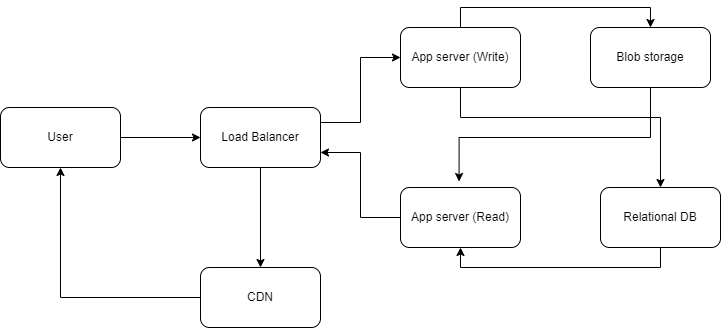

The diagram above was exported from draw.io. Its source (the exported page's mxGraphModel, read from the mxfile embedded in the PNG):
<mxGraphModel dx="882" dy="596" grid="1" gridSize="10" guides="1" tooltips="1" connect="1" arrows="1" fold="1" page="1" pageScale="1" pageWidth="850" pageHeight="1100" math="0" shadow="0">
  <root>
    <mxCell id="0" />
    <mxCell id="1" parent="0" />
    <mxCell id="jBEKDHHSdpzh8Pjyz_dg-6" style="edgeStyle=orthogonalEdgeStyle;rounded=0;orthogonalLoop=1;jettySize=auto;html=1;exitX=1;exitY=0.5;exitDx=0;exitDy=0;entryX=0;entryY=0.5;entryDx=0;entryDy=0;" edge="1" parent="1" source="jBEKDHHSdpzh8Pjyz_dg-1" target="jBEKDHHSdpzh8Pjyz_dg-2">
      <mxGeometry relative="1" as="geometry" />
    </mxCell>
    <mxCell id="jBEKDHHSdpzh8Pjyz_dg-1" value="User" style="rounded=1;whiteSpace=wrap;html=1;" vertex="1" parent="1">
      <mxGeometry x="80" y="160" width="120" height="60" as="geometry" />
    </mxCell>
    <mxCell id="jBEKDHHSdpzh8Pjyz_dg-4" style="edgeStyle=orthogonalEdgeStyle;rounded=0;orthogonalLoop=1;jettySize=auto;html=1;exitX=0.5;exitY=1;exitDx=0;exitDy=0;entryX=0.5;entryY=0;entryDx=0;entryDy=0;" edge="1" parent="1" source="jBEKDHHSdpzh8Pjyz_dg-2" target="jBEKDHHSdpzh8Pjyz_dg-3">
      <mxGeometry relative="1" as="geometry" />
    </mxCell>
    <mxCell id="jBEKDHHSdpzh8Pjyz_dg-15" style="edgeStyle=orthogonalEdgeStyle;rounded=0;orthogonalLoop=1;jettySize=auto;html=1;exitX=1;exitY=0.25;exitDx=0;exitDy=0;entryX=0;entryY=0.5;entryDx=0;entryDy=0;" edge="1" parent="1" source="jBEKDHHSdpzh8Pjyz_dg-2" target="jBEKDHHSdpzh8Pjyz_dg-8">
      <mxGeometry relative="1" as="geometry" />
    </mxCell>
    <mxCell id="jBEKDHHSdpzh8Pjyz_dg-2" value="Load Balancer" style="rounded=1;whiteSpace=wrap;html=1;" vertex="1" parent="1">
      <mxGeometry x="280" y="160" width="120" height="60" as="geometry" />
    </mxCell>
    <mxCell id="jBEKDHHSdpzh8Pjyz_dg-5" style="edgeStyle=orthogonalEdgeStyle;rounded=0;orthogonalLoop=1;jettySize=auto;html=1;exitX=0;exitY=0.5;exitDx=0;exitDy=0;" edge="1" parent="1" source="jBEKDHHSdpzh8Pjyz_dg-3" target="jBEKDHHSdpzh8Pjyz_dg-1">
      <mxGeometry relative="1" as="geometry" />
    </mxCell>
    <mxCell id="jBEKDHHSdpzh8Pjyz_dg-3" value="CDN" style="rounded=1;whiteSpace=wrap;html=1;" vertex="1" parent="1">
      <mxGeometry x="280" y="320" width="120" height="60" as="geometry" />
    </mxCell>
    <mxCell id="jBEKDHHSdpzh8Pjyz_dg-31" style="edgeStyle=orthogonalEdgeStyle;rounded=0;orthogonalLoop=1;jettySize=auto;html=1;exitX=0;exitY=0.5;exitDx=0;exitDy=0;entryX=1;entryY=0.75;entryDx=0;entryDy=0;" edge="1" parent="1" source="jBEKDHHSdpzh8Pjyz_dg-7" target="jBEKDHHSdpzh8Pjyz_dg-2">
      <mxGeometry relative="1" as="geometry" />
    </mxCell>
    <mxCell id="jBEKDHHSdpzh8Pjyz_dg-7" value="App server (Read)" style="rounded=1;whiteSpace=wrap;html=1;" vertex="1" parent="1">
      <mxGeometry x="480" y="240" width="120" height="60" as="geometry" />
    </mxCell>
    <mxCell id="jBEKDHHSdpzh8Pjyz_dg-26" style="edgeStyle=orthogonalEdgeStyle;rounded=0;orthogonalLoop=1;jettySize=auto;html=1;exitX=0.5;exitY=0;exitDx=0;exitDy=0;entryX=0.5;entryY=0;entryDx=0;entryDy=0;" edge="1" parent="1" source="jBEKDHHSdpzh8Pjyz_dg-8" target="jBEKDHHSdpzh8Pjyz_dg-9">
      <mxGeometry relative="1" as="geometry" />
    </mxCell>
    <mxCell id="jBEKDHHSdpzh8Pjyz_dg-27" style="edgeStyle=orthogonalEdgeStyle;rounded=0;orthogonalLoop=1;jettySize=auto;html=1;exitX=0.5;exitY=1;exitDx=0;exitDy=0;entryX=0.5;entryY=0;entryDx=0;entryDy=0;" edge="1" parent="1" source="jBEKDHHSdpzh8Pjyz_dg-8" target="jBEKDHHSdpzh8Pjyz_dg-10">
      <mxGeometry relative="1" as="geometry">
        <Array as="points">
          <mxPoint x="540" y="170" />
          <mxPoint x="740" y="170" />
        </Array>
      </mxGeometry>
    </mxCell>
    <mxCell id="jBEKDHHSdpzh8Pjyz_dg-8" value="App server (Write)" style="rounded=1;whiteSpace=wrap;html=1;" vertex="1" parent="1">
      <mxGeometry x="480" y="80" width="120" height="60" as="geometry" />
    </mxCell>
    <mxCell id="jBEKDHHSdpzh8Pjyz_dg-28" style="edgeStyle=orthogonalEdgeStyle;rounded=0;orthogonalLoop=1;jettySize=auto;html=1;exitX=0.5;exitY=1;exitDx=0;exitDy=0;entryX=0.488;entryY=-0.1;entryDx=0;entryDy=0;entryPerimeter=0;" edge="1" parent="1" source="jBEKDHHSdpzh8Pjyz_dg-9" target="jBEKDHHSdpzh8Pjyz_dg-7">
      <mxGeometry relative="1" as="geometry" />
    </mxCell>
    <mxCell id="jBEKDHHSdpzh8Pjyz_dg-9" value="Blob storage" style="rounded=1;whiteSpace=wrap;html=1;" vertex="1" parent="1">
      <mxGeometry x="670" y="80" width="120" height="60" as="geometry" />
    </mxCell>
    <mxCell id="jBEKDHHSdpzh8Pjyz_dg-30" style="edgeStyle=orthogonalEdgeStyle;rounded=0;orthogonalLoop=1;jettySize=auto;html=1;exitX=0.5;exitY=1;exitDx=0;exitDy=0;entryX=0.5;entryY=1;entryDx=0;entryDy=0;" edge="1" parent="1" source="jBEKDHHSdpzh8Pjyz_dg-10" target="jBEKDHHSdpzh8Pjyz_dg-7">
      <mxGeometry relative="1" as="geometry" />
    </mxCell>
    <mxCell id="jBEKDHHSdpzh8Pjyz_dg-10" value="Relational DB" style="rounded=1;whiteSpace=wrap;html=1;" vertex="1" parent="1">
      <mxGeometry x="680" y="240" width="120" height="60" as="geometry" />
    </mxCell>
  </root>
</mxGraphModel>